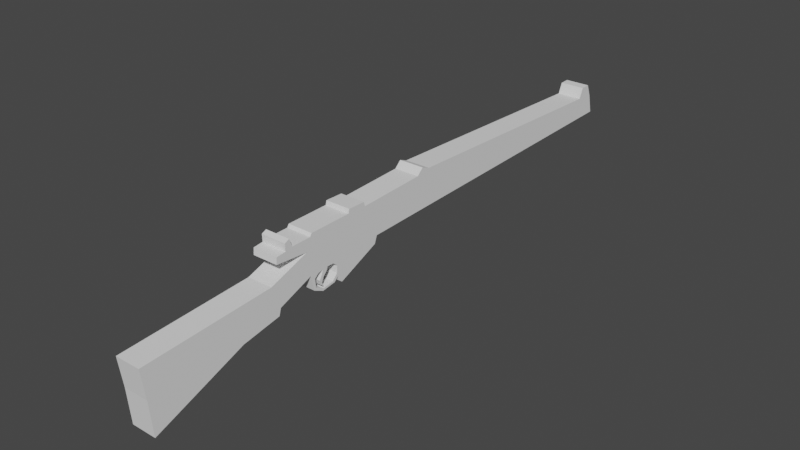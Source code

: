 # Source: Guns.blend  (saved by Blender 2.82.7; exported with 4.5.12 LTS)
import bpy
from mathutils import Matrix  # noqa: F401  (used for matrix-valued properties, if any)

bpy.ops.wm.read_factory_settings(use_empty=True)
scene = bpy.context.scene
scene.name = 'Scene'

# ---- collections
col_collection = bpy.data.collections.new('Collection'); scene.collection.children.link(col_collection)

# ---- world
world_world = bpy.data.worlds.new('World'); scene.world = world_world
world_world.use_nodes = True; world_world.node_tree.nodes.clear()
_N = world_world.node_tree.nodes; _L = world_world.node_tree.links
n0 = _N.new('ShaderNodeOutputWorld'); n0.name = 'World Output'; n0.location = (300, 300)
n1 = _N.new('ShaderNodeBackground'); n1.name = 'Background'; n1.location = (10, 300)
n1.inputs[0].default_value = (0.05088, 0.05088, 0.05088, 1.0)
_L.new(n1.outputs[0], n0.inputs[0])
n0.is_active_output = True
world_world.color = (0.05088, 0.05088, 0.05088)
world_world.use_sun_shadow = False
world_world.sun_shadow_jitter_overblur = 0.0

# ---- meshes
me_rifle = bpy.data.meshes.new('Rifle')
me_rifle.from_pydata([(-2.17, -0.3185, 0.1), (-2.148, -0.5919, 0.1), (-2.2, -0.08895, 0.1), (-1.434, -0.3147, 0.1), (-1.127, -0.2597, 0.1), (-1.112, -0.2057, 0.1), (-0.838, -0.09932, 0.1), (-0.8103, -0.2191, 0.1), (-0.7319, -0.2554, 0.1), (-0.5525, -0.2661, 0.1), (-0.2204, -0.1204, 0.1), (-0.2001, -0.06357, 0.1), (2.528, 0.007138, 0.1), (2.494, 0.1582, 0.1), (2.455, 0.2581, 0.1), (2.375, 0.2558, 0.1), (2.338, 0.1735, 0.1), (0.3541, 0.2403, 0.1), (0.2859, 0.2664, 0.1), (0.2344, 0.2183, 0.1), (-0.3152, 0.1962, 0.1), (-0.3235, 0.2304, 0.1), (-0.4658, 0.2342, 0.1), (-0.4746, 0.2029, 0.1), (-0.8162, 0.1995, 0.1), (-0.8306, 0.1768, 0.1), (-0.9872, 0.1749, 0.1), (-1.012, 0.2377, 0.1), (-1.049, 0.2209, 0.1), (-1.047, 0.1639, 0.1), (-1.124, 0.1559, 0.1), (-1.127, 0.1047, 0.1), (-0.8653, 0.08305, 0.1), (-1.182, -0.02878, 0.1), (-0.5606, -0.07727, 0.1), (-0.5823, -0.2432, 0.1), (-0.5885, -0.2094, 0.1), (-0.623, -0.2395, 0.1), (-0.8011, -0.1349, 0.1), (-0.7715, -0.1095, 0.1), (-0.7282, -0.09944, 0.1), (-0.736, -0.1269, 0.1), (-0.76, -0.1685, 0.1), (-0.7483, -0.2052, 0.1), (-0.7269, -0.2236, 0.1), (-0.7396, -0.1914, 0.1), (-0.7266, -0.1575, 0.1), (-0.6913, -0.1173, 0.1), (-0.684, -0.09514, 0.1), (-0.6287, -0.09649, 0.1), (-0.5937, -0.1275, 0.1), (-0.598, -0.1815, 0.1), (-0.638, -0.2257, 0.1), (-0.7294, -0.2386, 0.1), (-0.7952, -0.2049, 0.1), (-2.17, -0.3185, -0.1), (-2.148, -0.5919, -0.1), (-2.2, -0.08895, -0.1), (-1.434, -0.3147, -0.1), (-1.127, -0.2597, -0.1), (-1.112, -0.2057, -0.1), (-0.838, -0.09932, -0.1), (-0.8103, -0.2191, -0.1), (-0.7319, -0.2554, -0.1), (-0.5525, -0.2661, -0.1), (-0.2204, -0.1204, -0.1), (-0.2001, -0.06357, -0.1), (2.528, 0.007138, -0.1), (2.494, 0.1582, -0.1), (2.455, 0.2581, -0.1), (2.375, 0.2558, -0.1), (2.338, 0.1735, -0.1), (0.3541, 0.2403, -0.1), (0.2859, 0.2664, -0.1), (0.2344, 0.2183, -0.1), (-0.3152, 0.1962, -0.1), (-0.3235, 0.2304, -0.1), (-0.4658, 0.2342, -0.1), (-0.4746, 0.2029, -0.1), (-0.8162, 0.1995, -0.1), (-0.8306, 0.1768, -0.1), (-0.9872, 0.1749, -0.1), (-1.012, 0.2377, -0.1), (-1.049, 0.2209, -0.1), (-1.047, 0.1639, -0.1), (-1.124, 0.1559, -0.1), (-1.127, 0.1047, -0.1), (-0.8653, 0.08305, -0.1), (-1.182, -0.02878, -0.1), (-0.5606, -0.07727, -0.1), (-0.5823, -0.2432, -0.1), (-0.5885, -0.2094, -0.1), (-0.623, -0.2395, -0.1), (-0.8011, -0.1349, -0.1), (-0.7715, -0.1095, -0.1), (-0.7282, -0.09944, -0.1), (-0.736, -0.1269, -0.1), (-0.76, -0.1685, -0.1), (-0.7483, -0.2052, -0.1), (-0.7269, -0.2236, -0.1), (-0.7396, -0.1914, -0.1), (-0.7266, -0.1575, -0.1), (-0.6913, -0.1173, -0.1), (-0.684, -0.09514, -0.1), (-0.6287, -0.09649, -0.1), (-0.5937, -0.1275, -0.1), (-0.598, -0.1815, -0.1), (-0.638, -0.2257, -0.1), (-0.7294, -0.2386, -0.1), (-0.7952, -0.2049, -0.1)], [], [(31, 32, 29), (27, 28, 29, 26), (30, 31, 29), (18, 19, 17), (5, 6, 32, 33), (5, 33, 3), (4, 5, 3), (0, 3, 33, 2), (25, 11, 20), (10, 11, 25, 32), (23, 24, 25, 20), (21, 22, 23, 20), (26, 32, 25), (29, 32, 26), (1, 3, 0), (14, 15, 16, 13), (13, 16, 12), (16, 17, 12), (12, 17, 11), (17, 19, 11), (20, 11, 19), (32, 6, 34), (32, 34, 10), (10, 34, 9), (35, 9, 34), (36, 35, 34), (50, 34, 49), (49, 34, 48), (34, 6, 40, 48), (40, 6, 39), (39, 6, 38), (6, 7, 54, 38), (7, 8, 53, 54), (8, 37, 52, 53), (37, 36, 51, 52), (36, 34, 50, 51), (40, 41, 47, 48), (47, 41, 46), (41, 42, 46), (46, 42, 45), (42, 43, 45), (44, 45, 43), (86, 84, 87), (82, 81, 84, 83), (85, 84, 86), (73, 72, 74), (60, 88, 87, 61), (60, 58, 88), (59, 58, 60), (55, 57, 88, 58), (80, 75, 66), (65, 87, 80, 66), (78, 75, 80, 79), (76, 75, 78, 77), (81, 80, 87), (84, 81, 87), (56, 55, 58), (69, 68, 71, 70), (68, 67, 71), (71, 67, 72), (67, 66, 72), (72, 66, 74), (75, 74, 66), (87, 89, 61), (87, 65, 89), (65, 64, 89), (90, 89, 64), (91, 89, 90), (105, 104, 89), (104, 103, 89), (89, 103, 95, 61), (95, 94, 61), (94, 93, 61), (61, 93, 109, 62), (62, 109, 108, 63), (63, 108, 107, 92), (92, 107, 106, 91), (91, 106, 105, 89), (95, 103, 102, 96), (102, 101, 96), (96, 101, 97), (101, 100, 97), (97, 100, 98), (99, 98, 100), (48, 47, 102, 103), (17, 72, 73, 18), (48, 103, 104, 49), (18, 73, 74, 19), (49, 104, 105, 50), (19, 74, 75, 20), (50, 105, 106, 51), (20, 75, 76, 21), (52, 51, 106, 107), (21, 76, 77, 22), (53, 52, 107, 108), (22, 77, 78, 23), (54, 53, 108, 109), (23, 78, 79, 24), (38, 54, 109, 93), (24, 79, 80, 25), (25, 80, 81, 26), (26, 81, 82, 27), (0, 2, 57, 55), (27, 82, 83, 28), (1, 0, 55, 56), (28, 83, 84, 29), (3, 58, 59, 4), (29, 84, 85, 30), (3, 1, 56, 58), (30, 85, 86, 31), (4, 59, 60, 5), (31, 86, 87, 32), (6, 5, 60, 61), (33, 32, 87, 88), (7, 6, 61, 62), (36, 37, 92, 91), (2, 33, 88, 57), (8, 7, 62, 63), (39, 38, 93, 94), (35, 90, 64, 9), (37, 8, 63, 92), (40, 39, 94, 95), (36, 91, 90, 35), (9, 64, 65, 10), (41, 40, 95, 96), (10, 65, 66, 11), (42, 41, 96, 97), (12, 11, 66, 67), (43, 42, 97, 98), (13, 12, 67, 68), (44, 43, 98, 99), (14, 13, 68, 69), (45, 44, 99, 100), (15, 14, 69, 70), (46, 45, 100, 101), (16, 15, 70, 71), (47, 46, 101, 102), (17, 16, 71, 72)])
_uv = me_rifle.uv_layers.new(name='UVMap')
_uv.uv.foreach_set('vector', [0.0, 0.0, 0.0, 0.0, 0.0, 0.0, 0.0, 0.0, 0.0, 0.0, 0.0, 0.0, 0.0, 0.0, 0.0, 0.0, 0.0, 0.0, 0.0, 0.0, 0.0, 0.0, 0.0, 0.0, 0.0, 0.0, 0.0, 0.0, 0.0, 0.0, 0.0, 0.0, 0.0, 0.0, 0.0, 0.0, 0.0, 0.0, 0.0, 0.0, 0.0, 0.0, 0.0, 0.0, 0.0, 0.0, 0.0, 0.0, 0.0, 0.0, 0.0, 0.0, 0.0, 0.0, 0.0, 0.0, 0.0, 0.0, 0.0, 0.0, 0.0, 0.0, 0.0, 0.0, 0.0, 0.0, 0.0, 0.0, 0.0, 0.0, 0.0, 0.0, 0.0, 0.0, 0.0, 0.0, 0.0, 0.0, 0.0, 0.0, 0.0, 0.0, 0.0, 0.0, 0.0, 0.0, 0.0, 0.0, 0.0, 0.0, 0.0, 0.0, 0.0, 0.0, 0.0, 0.0, 0.0, 0.0, 0.0, 0.0, 0.0, 0.0, 0.0, 0.0, 0.0, 0.0, 0.0, 0.0, 0.0, 0.0, 0.0, 0.0, 0.0, 0.0, 0.0, 0.0, 0.0, 0.0, 0.0, 0.0, 0.0, 0.0, 0.0, 0.0, 0.0, 0.0, 0.0, 0.0, 0.0, 0.0, 0.0, 0.0, 0.0, 0.0, 0.0, 0.0, 0.0, 0.0, 0.0, 0.0, 0.0, 0.0, 0.0, 0.0, 0.0, 0.0, 0.0, 0.0, 0.0, 0.0, 0.0, 0.0, 0.0, 0.0, 0.0, 0.0, 0.0, 0.0, 0.0, 0.0, 0.0, 0.0, 0.0, 0.0, 0.0, 0.0, 0.0, 0.0, 0.0, 0.0, 0.0, 0.0, 0.0, 0.0, 0.0, 0.0, 0.0, 0.0, 0.0, 0.0, 0.0, 0.0, 0.0, 0.0, 0.0, 0.0, 0.0, 0.0, 0.0, 0.0, 0.0, 0.0, 0.0, 0.0, 0.0, 0.0, 0.0, 0.0, 0.0, 0.0, 0.0, 0.0, 0.0, 0.0, 0.0, 0.0, 0.0, 0.0, 0.0, 0.0, 0.0, 0.0, 0.0, 0.0, 0.0, 0.0, 0.0, 0.0, 0.0, 0.0, 0.0, 0.0, 0.0, 0.0, 0.0, 0.0, 0.0, 0.0, 0.0, 0.0, 0.0, 0.0, 0.0, 0.0, 0.0, 0.0, 0.0, 0.0, 0.0, 0.0, 0.0, 0.0, 0.0, 0.0, 0.0, 0.0, 0.0, 0.0, 0.0, 0.0, 0.0, 0.0, 0.0, 0.0, 0.0, 0.0, 0.0, 0.0, 0.0, 0.0, 0.0, 0.0, 0.0, 0.0, 0.0, 0.0, 0.0, 0.0, 0.0, 0.0, 0.0, 0.0, 0.0, 0.0, 0.0, 0.0, 0.0, 0.0, 0.0, 0.0, 0.0, 0.0, 0.0, 0.0, 0.0, 0.0, 0.0, 0.0, 0.0, 0.0, 0.0, 0.0, 0.0, 0.0, 0.0, 0.0, 0.0, 0.0, 0.0, 0.0, 0.0, 0.0, 0.0, 0.0, 0.0, 0.0, 0.0, 0.0, 0.0, 0.0, 0.0, 0.0, 0.0, 0.0, 0.0, 0.0, 0.0, 0.0, 0.0, 0.0, 0.0, 0.0, 0.0, 0.0, 0.0, 0.0, 0.0, 0.0, 0.0, 0.0, 0.0, 0.0, 0.0, 0.0, 0.0, 0.0, 0.0, 0.0, 0.0, 0.0, 0.0, 0.0, 0.0, 0.0, 0.0, 0.0, 0.0, 0.0, 0.0, 0.0, 0.0, 0.0, 0.0, 0.0, 0.0, 0.0, 0.0, 0.0, 0.0, 0.0, 0.0, 0.0, 0.0, 0.0, 0.0, 0.0, 0.0, 0.0, 0.0, 0.0, 0.0, 0.0, 0.0, 0.0, 0.0, 0.0, 0.0, 0.0, 0.0, 0.0, 0.0, 0.0, 0.0, 0.0, 0.0, 0.0, 0.0, 0.0, 0.0, 0.0, 0.0, 0.0, 0.0, 0.0, 0.0, 0.0, 0.0, 0.0, 0.0, 0.0, 0.0, 0.0, 0.0, 0.0, 0.0, 0.0, 0.0, 0.0, 0.0, 0.0, 0.0, 0.0, 0.0, 0.0, 0.0, 0.0, 0.0, 0.0, 0.0, 0.0, 0.0, 0.0, 0.0, 0.0, 0.0, 0.0, 0.0, 0.0, 0.0, 0.0, 0.0, 0.0, 0.0, 0.0, 0.0, 0.0, 0.0, 0.0, 0.0, 0.0, 0.0, 0.0, 0.0, 0.0, 0.0, 0.0, 0.0, 0.0, 0.0, 0.0, 0.0, 0.0, 0.0, 0.0, 0.0, 0.0, 0.0, 0.0, 0.0, 0.0, 0.0, 0.0, 0.0, 0.0, 0.0, 0.0, 0.0, 0.0, 0.0, 0.0, 0.0, 0.0, 0.0, 0.0, 0.0, 0.0, 0.0, 0.0, 0.0, 0.0, 0.0, 0.0, 0.0, 0.0, 0.0, 0.0, 0.0, 0.0, 0.0, 0.0, 0.0, 0.0, 0.0, 0.0, 0.0, 0.0, 0.0, 0.0, 0.0, 0.0, 0.0, 0.0, 0.0, 0.0, 0.0, 0.0, 0.0, 0.0, 0.0, 0.0, 0.0, 0.0, 0.0, 0.0, 0.0, 0.0, 0.0, 0.0, 0.0, 0.0, 0.0, 0.0, 0.0, 0.0, 0.0, 0.0, 0.0, 0.0, 0.0, 0.0, 0.0, 0.0, 0.0, 0.0, 0.0, 0.0, 0.0, 0.0, 0.0, 0.0, 0.0, 0.0, 0.0, 0.0, 0.0, 0.0, 0.0, 0.0, 0.0, 0.0, 0.0, 0.0, 0.0, 0.0, 0.0, 0.0, 0.0, 0.0, 0.0, 0.0, 0.0, 0.0, 0.0, 0.0, 0.0, 0.0, 0.0, 0.0, 0.0, 0.0, 0.0, 0.0, 0.0, 0.0, 0.0, 0.0, 0.0, 0.0, 0.0, 0.0, 0.0, 0.0, 0.0, 0.0, 0.0, 0.0, 0.0, 0.0, 0.0, 0.0, 0.0, 0.0, 0.0, 0.0, 0.0, 0.0, 0.0, 0.0, 0.0, 0.0, 0.0, 0.0, 0.0, 0.0, 0.0, 0.0, 0.0, 0.0, 0.0, 0.0, 0.0, 0.0, 0.0, 0.0, 0.0, 0.0, 0.0, 0.0, 0.0, 0.0, 0.0, 0.0, 0.0, 0.0, 0.0, 0.0, 0.0, 0.0, 0.0, 0.0, 0.0, 0.0, 0.0, 0.0, 0.0, 0.0, 0.0, 0.0, 0.0, 0.0, 0.0, 0.0, 0.0, 0.0, 0.0, 0.0, 0.0, 0.0, 0.0, 0.0, 0.0, 0.0, 0.0, 0.0, 0.0, 0.0, 0.0, 0.0, 0.0, 0.0, 0.0, 0.0, 0.0, 0.0, 0.0, 0.0, 0.0, 0.0, 0.0, 0.0, 0.0, 0.0, 0.0, 0.0, 0.0, 0.0, 0.0, 0.0, 0.0, 0.0, 0.0, 0.0, 0.0, 0.0, 0.0, 0.0, 0.0, 0.0, 0.0, 0.0, 0.0, 0.0, 0.0, 0.0, 0.0, 0.0, 0.0, 0.0, 0.0, 0.0, 0.0, 0.0, 0.0, 0.0, 0.0, 0.0, 0.0, 0.0, 0.0, 0.0, 0.0, 0.0, 0.0, 0.0, 0.0, 0.0, 0.0, 0.0, 0.0, 0.0, 0.0, 0.0, 0.0, 0.0, 0.0, 0.0, 0.0, 0.0, 0.0, 0.0, 0.0, 0.0, 0.0, 0.0, 0.0, 0.0, 0.0, 0.0, 0.0, 0.0, 0.0, 0.0, 0.0, 0.0, 0.0, 0.0, 0.0, 0.0, 0.0, 0.0, 0.0, 0.0, 0.0, 0.0, 0.0, 0.0, 0.0, 0.0, 0.0, 0.0, 0.0, 0.0, 0.0, 0.0, 0.0, 0.0, 0.0, 0.0, 0.0, 0.0, 0.0, 0.0, 0.0, 0.0, 0.0, 0.0, 0.0, 0.0, 0.0, 0.0, 0.0, 0.0, 0.0, 0.0, 0.0, 0.0, 0.0, 0.0, 0.0, 0.0, 0.0, 0.0, 0.0, 0.0, 0.0, 0.0, 0.0, 0.0, 0.0, 0.0, 0.0, 0.0, 0.0, 0.0, 0.0, 0.0, 0.0, 0.0, 0.0, 0.0, 0.0, 0.0, 0.0, 0.0, 0.0, 0.0, 0.0, 0.0, 0.0, 0.0, 0.0, 0.0, 0.0, 0.0, 0.0, 0.0, 0.0, 0.0, 0.0, 0.0, 0.0, 0.0, 0.0, 0.0, 0.0, 0.0, 0.0, 0.0, 0.0, 0.0, 0.0, 0.0, 0.0, 0.0, 0.0, 0.0, 0.0, 0.0, 0.0, 0.0, 0.0, 0.0, 0.0, 0.0, 0.0, 0.0, 0.0, 0.0, 0.0, 0.0, 0.0, 0.0, 0.0, 0.0, 0.0, 0.0, 0.0, 0.0, 0.0, 0.0, 0.0, 0.0, 0.0, 0.0, 0.0, 0.0, 0.0, 0.0, 0.0, 0.0, 0.0, 0.0, 0.0, 0.0, 0.0, 0.0, 0.0, 0.0, 0.0, 0.0, 0.0, 0.0, 0.0, 0.0, 0.0, 0.0, 0.0, 0.0, 0.0, 0.0, 0.0, 0.0, 0.0, 0.0, 0.0, 0.0, 0.0, 0.0, 0.0, 0.0, 0.0, 0.0, 0.0, 0.0, 0.0, 0.0, 0.0, 0.0, 0.0, 0.0, 0.0, 0.0, 0.0, 0.0, 0.0, 0.0, 0.0, 0.0, 0.0, 0.0, 0.0, 0.0, 0.0, 0.0, 0.0, 0.0, 0.0, 0.0, 0.0, 0.0, 0.0, 0.0, 0.0, 0.0, 0.0, 0.0, 0.0, 0.0, 0.0, 0.0, 0.0, 0.0, 0.0, 0.0, 0.0, 0.0, 0.0, 0.0, 0.0, 0.0, 0.0, 0.0, 0.0, 0.0, 0.0, 0.0, 0.0, 0.0, 0.0, 0.0, 0.0, 0.0, 0.0, 0.0, 0.0, 0.0, 0.0, 0.0, 0.0, 0.0, 0.0, 0.0, 0.0, 0.0, 0.0, 0.0, 0.0, 0.0, 0.0, 0.0, 0.0, 0.0])
me_rifle.use_remesh_fix_poles = True
me_rifle.use_remesh_preserve_attributes = False
me_rifle.use_mirror_vertex_groups = False
me_rifle.update()
me_bullet = bpy.data.meshes.new('Bullet')
me_bullet.from_pydata([(7.903e-09, 0.02605, -0.04634), (-0.01842, 0.01842, -0.04634), (-0.02605, 8.79e-09, -0.04634), (-0.01842, -0.01842, -0.04634), (1.018e-08, -0.02605, -0.04634), (0.01842, -0.01842, -0.04634), (0.02605, 1.024e-08, -0.04634), (0.01842, 0.01842, -0.04634), (7.903e-09, 0.02605, -0.03853), (-0.01842, 0.01842, -0.03853), (-0.02605, 8.79e-09, -0.03853), (-0.01842, -0.01842, -0.03853), (1.018e-08, -0.02605, -0.03853), (0.01842, -0.01842, -0.03853), (0.02605, 1.024e-08, -0.03853), (0.01842, 0.01842, -0.03853), (8.232e-09, 0.02149, -0.03853), (-0.0152, 0.0152, -0.03853), (-0.02149, 9.237e-09, -0.03853), (-0.0152, -0.0152, -0.03853), (1.011e-08, -0.02149, -0.03853), (0.0152, -0.0152, -0.03853), (0.02149, 1.043e-08, -0.03853), (0.0152, 0.0152, -0.03853), (8.232e-09, 0.02149, -0.03531), (-0.0152, 0.0152, -0.03531), (-0.02149, 9.237e-09, -0.03531), (-0.0152, -0.0152, -0.03531), (1.011e-08, -0.02149, -0.03531), (0.0152, -0.0152, -0.03531), (0.02149, 1.043e-08, -0.03531), (0.0152, 0.0152, -0.03531), (7.784e-09, 0.02578, -0.03531), (-0.01823, 0.01823, -0.03531), (-0.02578, 8.841e-09, -0.03531), (-0.01823, -0.01823, -0.03531), (1.004e-08, -0.02578, -0.03531), (0.01823, -0.01823, -0.03531), (0.02578, 1.027e-08, -0.03531), (0.01823, 0.01823, -0.03531), (7.784e-09, 0.02578, 0.03509), (-0.01823, 0.01823, 0.03509), (-0.02578, 8.841e-09, 0.03509), (-0.01823, -0.01823, 0.03509), (1.004e-08, -0.02578, 0.03509), (0.01823, -0.01823, 0.03509), (0.02578, 1.027e-08, 0.03509), (0.01823, 0.01823, 0.03509), (8.009e-09, 0.02249, 0.04211), (-0.0159, 0.0159, 0.04211), (-0.02249, 9.1e-09, 0.04211), (-0.0159, -0.0159, 0.04211), (9.975e-09, -0.02249, 0.04211), (0.0159, -0.0159, 0.04211), (0.02249, 1.035e-08, 0.04211), (0.0159, 0.0159, 0.04211), (9.07e-09, 0.01058, 0.04651), (-0.007478, 0.007478, 0.04651), (-0.01058, 1.004e-08, 0.04651), (-0.007478, -0.007478, 0.04651), (9.994e-09, -0.01058, 0.04651), (0.007478, -0.007478, 0.04651), (0.01058, 1.063e-08, 0.04651), (0.007478, 0.007478, 0.04651), (1.013e-08, 1.052e-08, 0.04784)], [], [(0, 8, 15, 7), (6, 14, 13, 5), (4, 12, 11, 3), (2, 10, 9, 1), (7, 15, 14, 6), (5, 13, 12, 4), (3, 11, 10, 2), (1, 9, 8, 0), (15, 23, 22, 14), (13, 21, 20, 12), (11, 19, 18, 10), (9, 17, 16, 8), (8, 16, 23, 15), (14, 22, 21, 13), (12, 20, 19, 11), (10, 18, 17, 9), (22, 30, 29, 21), (20, 28, 27, 19), (18, 26, 25, 17), (23, 31, 30, 22), (21, 29, 28, 20), (19, 27, 26, 18), (17, 25, 24, 16), (16, 24, 31, 23), (25, 33, 32, 24), (24, 32, 39, 31), (30, 38, 37, 29), (28, 36, 35, 27), (26, 34, 33, 25), (31, 39, 38, 30), (29, 37, 36, 28), (27, 35, 34, 26), (39, 47, 46, 38), (37, 45, 44, 36), (35, 43, 42, 34), (33, 41, 40, 32), (32, 40, 47, 39), (38, 46, 45, 37), (36, 44, 43, 35), (34, 42, 41, 33), (42, 50, 49, 41), (47, 55, 54, 46), (45, 53, 52, 44), (43, 51, 50, 42), (41, 49, 48, 40), (40, 48, 55, 47), (46, 54, 53, 45), (44, 52, 51, 43), (48, 56, 63, 55), (54, 62, 61, 53), (52, 60, 59, 51), (50, 58, 57, 49), (55, 63, 62, 54), (53, 61, 60, 52), (51, 59, 58, 50), (49, 57, 56, 48), (59, 64, 58), (57, 64, 56), (56, 64, 63), (62, 64, 61), (60, 64, 59), (58, 64, 57), (63, 64, 62), (61, 64, 60), (4, 3, 5), (3, 2, 6, 5), (2, 1, 7, 6), (0, 7, 1)])
_uv = me_bullet.uv_layers.new(name='UVMap')
_uv.uv.foreach_set('vector', [0.0, 0.0, 0.0, 0.0, 0.0, 0.0, 0.0, 0.0, 0.0, 0.0, 0.0, 0.0, 0.0, 0.0, 0.0, 0.0, 0.0, 0.0, 0.0, 0.0, 0.0, 0.0, 0.0, 0.0, 0.0, 0.0, 0.0, 0.0, 0.0, 0.0, 0.0, 0.0, 0.0, 0.0, 0.0, 0.0, 0.0, 0.0, 0.0, 0.0, 0.0, 0.0, 0.0, 0.0, 0.0, 0.0, 0.0, 0.0, 0.0, 0.0, 0.0, 0.0, 0.0, 0.0, 0.0, 0.0, 0.0, 0.0, 0.0, 0.0, 0.0, 0.0, 0.0, 0.0, 0.0, 0.0, 0.0, 0.0, 0.0, 0.0, 0.0, 0.0, 0.0, 0.0, 0.0, 0.0, 0.0, 0.0, 0.0, 0.0, 0.0, 0.0, 0.0, 0.0, 0.0, 0.0, 0.0, 0.0, 0.0, 0.0, 0.0, 0.0, 0.0, 0.0, 0.0, 0.0, 0.0, 0.0, 0.0, 0.0, 0.0, 0.0, 0.0, 0.0, 0.0, 0.0, 0.0, 0.0, 0.0, 0.0, 0.0, 0.0, 0.0, 0.0, 0.0, 0.0, 0.0, 0.0, 0.0, 0.0, 0.0, 0.0, 0.0, 0.0, 0.0, 0.0, 0.0, 0.0, 0.0, 0.0, 0.0, 0.0, 0.0, 0.0, 0.0, 0.0, 0.0, 0.0, 0.0, 0.0, 0.0, 0.0, 0.0, 0.0, 0.0, 0.0, 0.0, 0.0, 0.0, 0.0, 0.0, 0.0, 0.0, 0.0, 0.0, 0.0, 0.0, 0.0, 0.0, 0.0, 0.0, 0.0, 0.0, 0.0, 0.0, 0.0, 0.0, 0.0, 0.0, 0.0, 0.0, 0.0, 0.0, 0.0, 0.0, 0.0, 0.0, 0.0, 0.0, 0.0, 0.0, 0.0, 0.0, 0.0, 0.0, 0.0, 0.0, 0.0, 0.0, 0.0, 0.0, 0.0, 0.0, 0.0, 0.0, 0.0, 0.0, 0.0, 0.0, 0.0, 0.0, 0.0, 0.0, 0.0, 0.0, 0.0, 0.0, 0.0, 0.0, 0.0, 0.0, 0.0, 0.0, 0.0, 0.0, 0.0, 0.0, 0.0, 0.0, 0.0, 0.0, 0.0, 0.0, 0.0, 0.0, 0.0, 0.0, 0.0, 0.0, 0.0, 0.0, 0.0, 0.0, 0.0, 0.0, 0.0, 0.0, 0.0, 0.0, 0.0, 0.0, 0.0, 0.0, 0.0, 0.0, 0.0, 0.0, 0.0, 0.0, 0.0, 0.0, 0.0, 0.0, 0.0, 0.0, 0.0, 0.0, 0.0, 0.0, 0.0, 0.0, 0.0, 0.0, 0.0, 0.0, 0.0, 0.0, 0.0, 0.0, 0.0, 0.0, 0.0, 0.0, 0.0, 0.0, 0.0, 0.0, 0.0, 0.0, 0.0, 0.0, 0.0, 0.0, 0.0, 0.0, 0.0, 0.0, 0.0, 0.0, 0.0, 0.0, 0.0, 0.0, 0.0, 0.0, 0.0, 0.0, 0.0, 0.0, 0.0, 0.0, 0.0, 0.0, 0.0, 0.0, 0.0, 0.0, 0.0, 0.0, 0.0, 0.0, 0.0, 0.0, 0.0, 0.0, 0.0, 0.0, 0.0, 0.0, 0.0, 0.0, 0.0, 0.0, 0.0, 0.0, 0.0, 0.0, 0.0, 0.0, 0.0, 0.0, 0.0, 0.0, 0.0, 0.0, 0.0, 0.0, 0.0, 0.0, 0.0, 0.0, 0.0, 0.0, 0.0, 0.0, 0.0, 0.0, 0.0, 0.0, 0.0, 0.0, 0.0, 0.0, 0.0, 0.0, 0.0, 0.0, 0.0, 0.0, 0.0, 0.0, 0.0, 0.0, 0.0, 0.0, 0.0, 0.0, 0.0, 0.0, 0.0, 0.0, 0.0, 0.0, 0.0, 0.0, 0.0, 0.0, 0.0, 0.0, 0.0, 0.0, 0.0, 0.0, 0.0, 0.0, 0.0, 0.0, 0.0, 0.0, 0.0, 0.0, 0.0, 0.0, 0.0, 0.0, 0.0, 0.0, 0.0, 0.0, 0.0, 0.0, 0.0, 0.0, 0.0, 0.0, 0.0, 0.0, 0.0, 0.0, 0.0, 0.0, 0.0, 0.0, 0.0, 0.0, 0.0, 0.0, 0.0, 0.0, 0.0, 0.0, 0.0, 0.0, 0.0, 0.0, 0.0, 0.0, 0.0, 0.0, 0.0, 0.0, 0.0, 0.0, 0.0, 0.0, 0.0, 0.0, 0.0, 0.0, 0.0, 0.0, 0.0, 0.0, 0.0, 0.0, 0.0, 0.0, 0.0, 0.0, 0.0, 0.0, 0.0, 0.0, 0.0, 0.0, 0.0, 0.0, 0.0, 0.0, 0.0, 0.0, 0.0, 0.0, 0.0, 0.0, 0.0, 0.0, 0.0, 0.0, 0.0, 0.0, 0.0, 0.0, 0.0, 0.0, 0.0, 0.0, 0.0, 0.0, 0.0, 0.0, 0.0, 0.0, 0.0, 0.0, 0.0, 0.0, 0.0, 0.0, 0.0, 0.0, 0.0, 0.0, 0.0, 0.0, 0.0, 0.0, 0.0, 0.0, 0.0, 0.0, 0.0, 0.0, 0.0, 0.0, 0.0, 0.0, 0.0, 0.0, 0.0, 0.0, 0.0, 0.0, 0.0, 0.0, 0.0, 0.0, 0.0, 0.0, 0.0, 0.0, 0.0, 0.0, 0.0])
me_bullet.use_remesh_fix_poles = True
me_bullet.use_remesh_preserve_attributes = False
me_bullet.use_mirror_vertex_groups = False
me_bullet.update()

# ---- objects
ob_empty = bpy.data.objects.new('Empty', None)
ob_rifle = bpy.data.objects.new('Rifle', me_rifle)
ob_bullet = bpy.data.objects.new('Bullet', me_bullet)

# ---- transforms, parenting, visibility, modifiers, constraints
ob_empty.location = (0.0, 0.0, 0.0)
ob_empty.rotation_euler = (1.571, -0.0, -0.0)
ob_empty.empty_display_type = 'IMAGE'
ob_empty.empty_display_size = 5.0
ob_empty.lineart.crease_threshold = 0.0
ob_rifle.location = (0.0, 0.0, 0.0)
ob_rifle.rotation_euler = (1.571, 2.22e-16, 1.571)
ob_rifle.lineart.crease_threshold = 0.0
ob_bullet.location = (0.0, 0.0, 0.0)
ob_bullet.rotation_euler = (-1.571, -2.22e-16, 2.22e-16)
ob_bullet.lineart.crease_threshold = 0.0

# ---- collection membership
col_collection.objects.link(ob_empty)
col_collection.objects.link(ob_rifle)
col_collection.objects.link(ob_bullet)

# ---- scene / render settings (as saved in the file)
scene.frame_start = 1; scene.frame_end = 250; scene.frame_set(1)
scene.render.engine = 'BLENDER_EEVEE_NEXT'
scene.cycles.use_denoising = False
scene.cycles.samples = 128
scene.cycles.sampling_pattern = 'TABULATED_SOBOL'
scene.cycles.use_adaptive_sampling = False
scene.cycles.use_light_tree = False
scene.view_settings.view_transform = 'Filmic'
bpy.context.view_layer.update()

# ---- added for rendering (the .blend has no active camera and no usable light): camera, sun
cam_auto = bpy.data.cameras.new('AutoCamera')
cam_auto.lens = 50.0
cam_auto.sensor_width = 36.0
cam_auto.clip_end = 1000.0
ob_auto_camera = bpy.data.objects.new('AutoCamera', cam_auto)
scene.collection.objects.link(ob_auto_camera)
ob_auto_camera.location = (4.44969, -5.17603, 3.39698)
ob_auto_camera.rotation_euler = (1.09748, -7.21219e-08, 0.694738)
scene.camera = ob_auto_camera
light_auto_sun = bpy.data.lights.new('AutoSun', 'SUN')
light_auto_sun.energy = 3.0
light_auto_sun.angle = 0.0523599
ob_auto_sun = bpy.data.objects.new('AutoSun', light_auto_sun)
scene.collection.objects.link(ob_auto_sun)
ob_auto_sun.rotation_euler = (0.872665, 0.174533, 0.523599)
bpy.context.view_layer.update()
